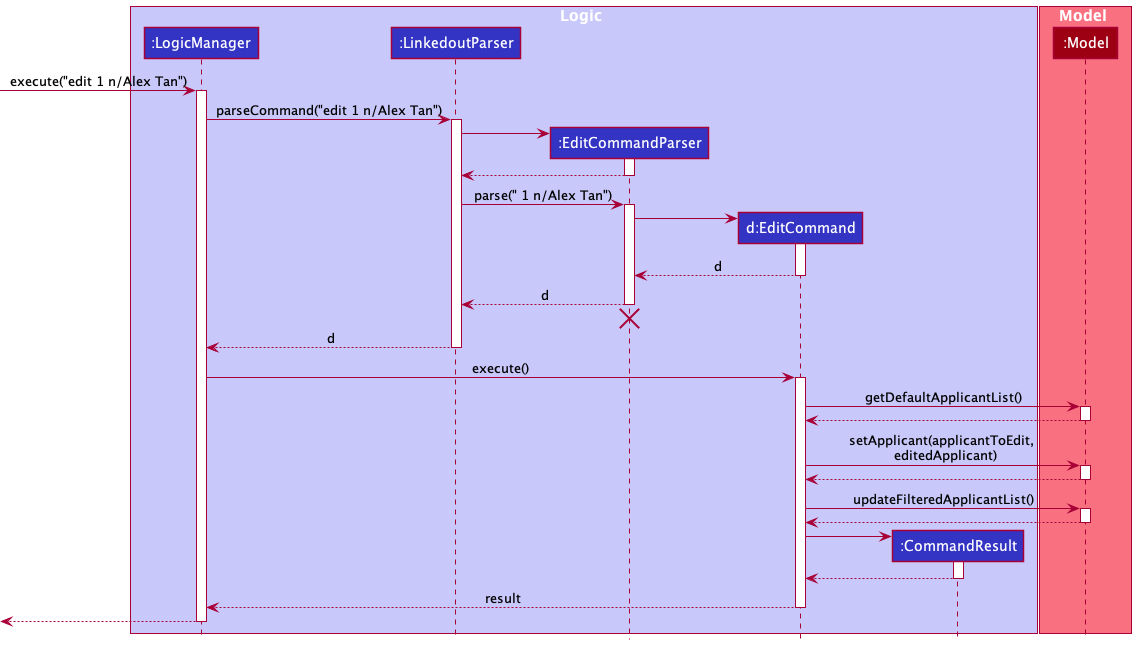

The diagram above was rendered by PlantUML. Its source (embedded in the PNG):
@startuml
!include style.puml

box Logic LOGIC_COLOR_T1
participant ":LogicManager" as LogicManager LOGIC_COLOR
participant ":LinkedoutParser" as LinkedoutParser LOGIC_COLOR
participant ":EditCommandParser" as EditCommandParser LOGIC_COLOR
participant "d:EditCommand" as EditCommand LOGIC_COLOR
participant ":CommandResult" as CommandResult LOGIC_COLOR
end box

box Model MODEL_COLOR_T1
participant ":Model" as Model MODEL_COLOR
end box

[-> LogicManager : execute("edit 1 n/Alex Tan")
activate LogicManager

LogicManager -> LinkedoutParser : parseCommand("edit 1 n/Alex Tan")
activate LinkedoutParser

create EditCommandParser
LinkedoutParser -> EditCommandParser
activate EditCommandParser

EditCommandParser --> LinkedoutParser
deactivate EditCommandParser

LinkedoutParser -> EditCommandParser : parse(" 1 n/Alex Tan")
activate EditCommandParser

create EditCommand
EditCommandParser -> EditCommand
activate EditCommand

EditCommand --> EditCommandParser : d
deactivate EditCommand

EditCommandParser --> LinkedoutParser : d
deactivate EditCommandParser
'Hidden arrow to position the destroy marker below the end of the activation bar.
EditCommandParser -[hidden]-> LinkedoutParser
destroy EditCommandParser

LinkedoutParser --> LogicManager : d
deactivate LinkedoutParser

LogicManager -> EditCommand : execute()
activate EditCommand

EditCommand -> Model : getDefaultApplicantList()
activate Model

Model --> EditCommand
deactivate Model

EditCommand -> Model : setApplicant(applicantToEdit, \n editedApplicant)
activate Model

Model --> EditCommand
deactivate Model

EditCommand -> Model : updateFilteredApplicantList()
activate Model

Model --> EditCommand
deactivate Model

create CommandResult
EditCommand -> CommandResult
activate CommandResult

CommandResult --> EditCommand
deactivate CommandResult

EditCommand --> LogicManager : result
deactivate EditCommand

[<--LogicManager
deactivate LogicManager
@enduml